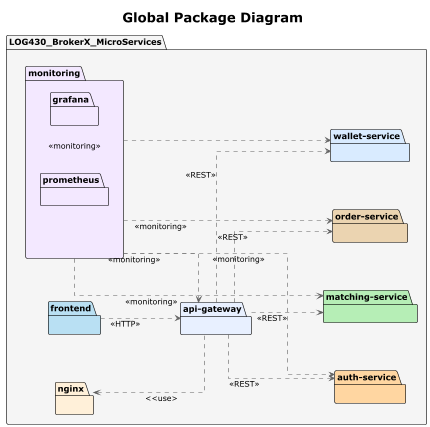

The diagram above was rendered by PlantUML. Its source (embedded in the PNG):
@startuml "Global Package Diagram"
!theme plain
skinparam backgroundColor #FFFFFF
skinparam linetype ortho
skinparam shadowing false
skinparam ArrowColor #606060
skinparam FontColor #404040
left to right direction
skinparam nodesep 80
skinparam ranksep 120
title "Global Package Diagram"
package "LOG430_BrokerX_MicroServices" as rootPkg #F5F5F5 {
  package "api-gateway" as apiPkg #E8F0FF {}
  package "auth-service" as authPkg #FFD6A1 {}
  package "matching-service" as matchPkg #B6EEB6 {}
  package "order-service" as orderPkg #EBD4B1 {}
  package "wallet-service" as walletPkg #D9EBFF {}
  package "frontend" as frontPkg #B9E0F3 {}
  package "monitoring" as monPkg #F3E8FF {
    package "grafana" as grafanaPkg #F3E8FF {}
    package "prometheus" as prometheusPkg #F3E8FF {}
  }
  package "nginx" as nginxPkg #FFF0D9 {}
}
apiPkg ..> authPkg : <<REST>>
apiPkg ..> matchPkg : <<REST>>
apiPkg ..> orderPkg : <<REST>>
apiPkg ..> walletPkg : <<REST>>
frontPkg ..> apiPkg : <<HTTP>>
monPkg ..> apiPkg : <<monitoring>>
monPkg ..> authPkg : <<monitoring>>
monPkg ..> matchPkg : <<monitoring>>
monPkg ..> orderPkg : <<monitoring>>
monPkg ..> walletPkg : <<monitoring>>
nginxPkg <.. apiPkg : <<use>
@enduml